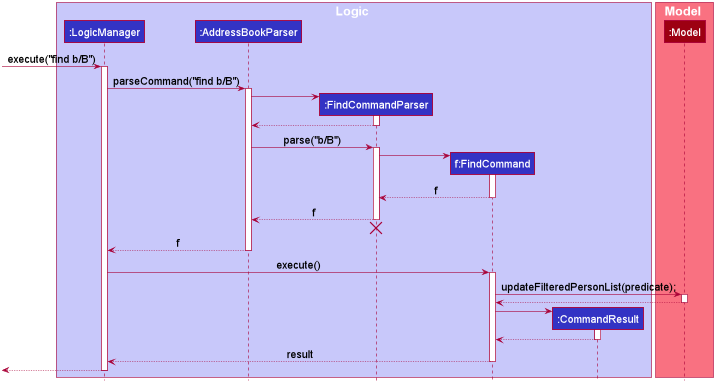

The diagram above was rendered by PlantUML. Its source (embedded in the PNG):
@startuml








skinparam BackgroundColor #FFFFFFF

skinparam Shadowing false

skinparam Class {
    FontColor #FFFFFF
    BorderThickness 1
    BorderColor #FFFFFF
    StereotypeFontColor #FFFFFF
    FontName Arial
}

skinparam Actor {
    BorderColor #000000
    Color #000000
    FontName Arial
}

skinparam Sequence {
    MessageAlign center
    BoxFontSize 15
    BoxPadding 0
    BoxFontColor #FFFFFF
    FontName Arial
}

skinparam Participant {
    FontColor #FFFFFFF
    Padding 20
}

skinparam MinClassWidth 50
skinparam ParticipantPadding 10
skinparam Shadowing false
skinparam DefaultTextAlignment center
skinparam packageStyle Rectangle

hide footbox
hide members
hide circle

skinparam sequence {
    BoxFontSize 21
    ArrowFontSize 18
    ParticipantFontSize 18
}

box Logic #C8C8FA
participant ":LogicManager" as LogicManager #3333C4
participant ":AddressBookParser" as AddressBookParser #3333C4
participant ":FindCommandParser" as FindCommandParser #3333C4
participant "f:FindCommand" as FindCommand #3333C4
participant ":CommandResult" as CommandResult #3333C4
end box

box Model #F97181
participant ":Model" as Model #9D0012
end box

[-> LogicManager : execute("find b/B")
activate LogicManager

LogicManager -> AddressBookParser : parseCommand("find b/B")
activate AddressBookParser

create FindCommandParser
AddressBookParser -> FindCommandParser
activate FindCommandParser

FindCommandParser --> AddressBookParser
deactivate FindCommandParser

AddressBookParser -> FindCommandParser : parse("b/B")
activate FindCommandParser

create FindCommand
FindCommandParser -> FindCommand

activate FindCommand
FindCommand --> FindCommandParser : f
deactivate FindCommand

FindCommandParser --> AddressBookParser : f
deactivate FindCommandParser
FindCommandParser -[hidden]-> AddressBookParser
destroy FindCommandParser

AddressBookParser --> LogicManager : f
deactivate AddressBookParser

LogicManager -> FindCommand : execute()
activate FindCommand

FindCommand -> Model : updateFilteredPersonList(predicate);
activate Model

Model --> FindCommand
deactivate Model

create CommandResult
FindCommand -> CommandResult
activate CommandResult

CommandResult --> FindCommand
deactivate CommandResult

FindCommand --> LogicManager : result
deactivate FindCommand

[<--LogicManager
deactivate LogicManager
@enduml